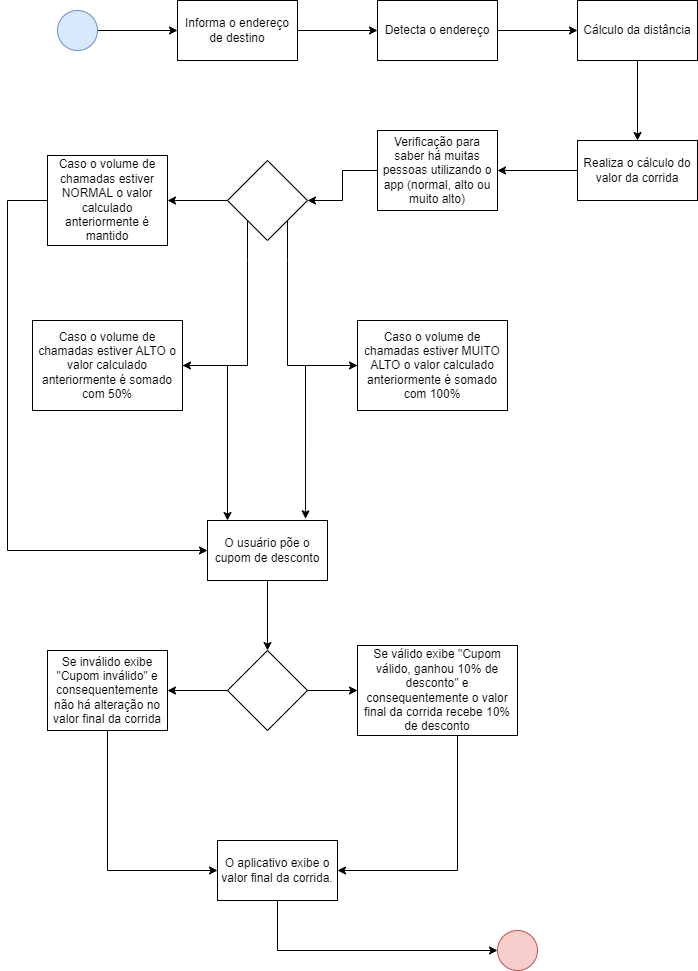

The diagram above was exported from draw.io. Its source (the exported page's mxGraphModel, read from the mxfile embedded in the PNG):
<mxGraphModel dx="782" dy="475" grid="1" gridSize="10" guides="1" tooltips="1" connect="1" arrows="1" fold="1" page="1" pageScale="1" pageWidth="827" pageHeight="1169" math="0" shadow="0">
  <root>
    <mxCell id="0" />
    <mxCell id="1" parent="0" />
    <mxCell id="SB7eXaxYTU_Xx1eLSMRo-5" value="" style="edgeStyle=orthogonalEdgeStyle;rounded=0;orthogonalLoop=1;jettySize=auto;html=1;" edge="1" parent="1" source="SB7eXaxYTU_Xx1eLSMRo-1" target="SB7eXaxYTU_Xx1eLSMRo-4">
      <mxGeometry relative="1" as="geometry" />
    </mxCell>
    <mxCell id="SB7eXaxYTU_Xx1eLSMRo-1" value="" style="ellipse;whiteSpace=wrap;html=1;aspect=fixed;fillColor=#dae8fc;strokeColor=#6c8ebf;" vertex="1" parent="1">
      <mxGeometry x="80" y="40" width="40" height="40" as="geometry" />
    </mxCell>
    <mxCell id="SB7eXaxYTU_Xx1eLSMRo-2" value="" style="ellipse;whiteSpace=wrap;html=1;aspect=fixed;fillColor=#f8cecc;strokeColor=#b85450;" vertex="1" parent="1">
      <mxGeometry x="520" y="960" width="40" height="40" as="geometry" />
    </mxCell>
    <mxCell id="SB7eXaxYTU_Xx1eLSMRo-7" value="" style="edgeStyle=orthogonalEdgeStyle;rounded=0;orthogonalLoop=1;jettySize=auto;html=1;" edge="1" parent="1" source="SB7eXaxYTU_Xx1eLSMRo-4" target="SB7eXaxYTU_Xx1eLSMRo-6">
      <mxGeometry relative="1" as="geometry" />
    </mxCell>
    <mxCell id="SB7eXaxYTU_Xx1eLSMRo-4" value="Informa o endereço de destino" style="whiteSpace=wrap;html=1;" vertex="1" parent="1">
      <mxGeometry x="200" y="30" width="120" height="60" as="geometry" />
    </mxCell>
    <mxCell id="SB7eXaxYTU_Xx1eLSMRo-9" value="" style="edgeStyle=orthogonalEdgeStyle;rounded=0;orthogonalLoop=1;jettySize=auto;html=1;" edge="1" parent="1" source="SB7eXaxYTU_Xx1eLSMRo-6" target="SB7eXaxYTU_Xx1eLSMRo-8">
      <mxGeometry relative="1" as="geometry" />
    </mxCell>
    <mxCell id="SB7eXaxYTU_Xx1eLSMRo-6" value="Detecta o endereço" style="whiteSpace=wrap;html=1;" vertex="1" parent="1">
      <mxGeometry x="400" y="30" width="120" height="60" as="geometry" />
    </mxCell>
    <mxCell id="SB7eXaxYTU_Xx1eLSMRo-11" value="" style="edgeStyle=orthogonalEdgeStyle;rounded=0;orthogonalLoop=1;jettySize=auto;html=1;" edge="1" parent="1" source="SB7eXaxYTU_Xx1eLSMRo-8" target="SB7eXaxYTU_Xx1eLSMRo-10">
      <mxGeometry relative="1" as="geometry" />
    </mxCell>
    <mxCell id="SB7eXaxYTU_Xx1eLSMRo-8" value="Cálculo da distância" style="whiteSpace=wrap;html=1;" vertex="1" parent="1">
      <mxGeometry x="600" y="30" width="120" height="60" as="geometry" />
    </mxCell>
    <mxCell id="SB7eXaxYTU_Xx1eLSMRo-13" value="" style="edgeStyle=orthogonalEdgeStyle;rounded=0;orthogonalLoop=1;jettySize=auto;html=1;" edge="1" parent="1" source="SB7eXaxYTU_Xx1eLSMRo-10" target="SB7eXaxYTU_Xx1eLSMRo-12">
      <mxGeometry relative="1" as="geometry" />
    </mxCell>
    <mxCell id="SB7eXaxYTU_Xx1eLSMRo-10" value="Realiza o cálculo do valor da corrida" style="whiteSpace=wrap;html=1;" vertex="1" parent="1">
      <mxGeometry x="600" y="170" width="120" height="60" as="geometry" />
    </mxCell>
    <mxCell id="SB7eXaxYTU_Xx1eLSMRo-17" value="" style="edgeStyle=orthogonalEdgeStyle;rounded=0;orthogonalLoop=1;jettySize=auto;html=1;" edge="1" parent="1" source="SB7eXaxYTU_Xx1eLSMRo-12" target="SB7eXaxYTU_Xx1eLSMRo-16">
      <mxGeometry relative="1" as="geometry" />
    </mxCell>
    <mxCell id="SB7eXaxYTU_Xx1eLSMRo-12" value="Verificação para saber há muitas pessoas utilizando o app (normal, alto ou muito alto)" style="whiteSpace=wrap;html=1;" vertex="1" parent="1">
      <mxGeometry x="400" y="160" width="120" height="80" as="geometry" />
    </mxCell>
    <mxCell id="SB7eXaxYTU_Xx1eLSMRo-19" value="" style="edgeStyle=orthogonalEdgeStyle;rounded=0;orthogonalLoop=1;jettySize=auto;html=1;" edge="1" parent="1" source="SB7eXaxYTU_Xx1eLSMRo-16" target="SB7eXaxYTU_Xx1eLSMRo-18">
      <mxGeometry relative="1" as="geometry" />
    </mxCell>
    <mxCell id="SB7eXaxYTU_Xx1eLSMRo-21" value="" style="edgeStyle=orthogonalEdgeStyle;rounded=0;orthogonalLoop=1;jettySize=auto;html=1;" edge="1" parent="1" source="SB7eXaxYTU_Xx1eLSMRo-16" target="SB7eXaxYTU_Xx1eLSMRo-20">
      <mxGeometry relative="1" as="geometry">
        <Array as="points">
          <mxPoint x="270" y="290" />
          <mxPoint x="270" y="290" />
        </Array>
      </mxGeometry>
    </mxCell>
    <mxCell id="SB7eXaxYTU_Xx1eLSMRo-16" value="" style="rhombus;whiteSpace=wrap;html=1;" vertex="1" parent="1">
      <mxGeometry x="250" y="190" width="80" height="80" as="geometry" />
    </mxCell>
    <mxCell id="SB7eXaxYTU_Xx1eLSMRo-28" style="edgeStyle=orthogonalEdgeStyle;rounded=0;orthogonalLoop=1;jettySize=auto;html=1;entryX=0;entryY=0.5;entryDx=0;entryDy=0;" edge="1" parent="1" source="SB7eXaxYTU_Xx1eLSMRo-18" target="SB7eXaxYTU_Xx1eLSMRo-25">
      <mxGeometry relative="1" as="geometry">
        <Array as="points">
          <mxPoint x="30" y="230" />
          <mxPoint x="30" y="580" />
        </Array>
      </mxGeometry>
    </mxCell>
    <mxCell id="SB7eXaxYTU_Xx1eLSMRo-18" value="Caso o volume de chamadas estiver NORMAL o valor calculado anteriormente é mantido" style="whiteSpace=wrap;html=1;" vertex="1" parent="1">
      <mxGeometry x="70" y="185" width="120" height="90" as="geometry" />
    </mxCell>
    <mxCell id="SB7eXaxYTU_Xx1eLSMRo-26" value="" style="edgeStyle=orthogonalEdgeStyle;rounded=0;orthogonalLoop=1;jettySize=auto;html=1;" edge="1" parent="1" source="SB7eXaxYTU_Xx1eLSMRo-20" target="SB7eXaxYTU_Xx1eLSMRo-25">
      <mxGeometry relative="1" as="geometry">
        <Array as="points">
          <mxPoint x="250" y="395" />
        </Array>
      </mxGeometry>
    </mxCell>
    <mxCell id="SB7eXaxYTU_Xx1eLSMRo-20" value="Caso o volume de chamadas estiver ALTO o valor calculado anteriormente é somado com 50%" style="whiteSpace=wrap;html=1;" vertex="1" parent="1">
      <mxGeometry x="55" y="350" width="150" height="90" as="geometry" />
    </mxCell>
    <mxCell id="SB7eXaxYTU_Xx1eLSMRo-22" value="" style="edgeStyle=orthogonalEdgeStyle;rounded=0;orthogonalLoop=1;jettySize=auto;html=1;" edge="1" parent="1" target="SB7eXaxYTU_Xx1eLSMRo-23">
      <mxGeometry relative="1" as="geometry">
        <mxPoint x="310" y="250" as="sourcePoint" />
        <Array as="points">
          <mxPoint x="310" y="290" />
          <mxPoint x="310" y="290" />
        </Array>
      </mxGeometry>
    </mxCell>
    <mxCell id="SB7eXaxYTU_Xx1eLSMRo-27" style="edgeStyle=orthogonalEdgeStyle;rounded=0;orthogonalLoop=1;jettySize=auto;html=1;entryX=0.817;entryY=-0.028;entryDx=0;entryDy=0;entryPerimeter=0;" edge="1" parent="1" source="SB7eXaxYTU_Xx1eLSMRo-23" target="SB7eXaxYTU_Xx1eLSMRo-25">
      <mxGeometry relative="1" as="geometry" />
    </mxCell>
    <mxCell id="SB7eXaxYTU_Xx1eLSMRo-23" value="Caso o volume de chamadas estiver MUITO ALTO o valor calculado anteriormente é somado com 100%" style="whiteSpace=wrap;html=1;" vertex="1" parent="1">
      <mxGeometry x="380" y="350" width="150" height="90" as="geometry" />
    </mxCell>
    <mxCell id="SB7eXaxYTU_Xx1eLSMRo-30" value="" style="edgeStyle=orthogonalEdgeStyle;rounded=0;orthogonalLoop=1;jettySize=auto;html=1;" edge="1" parent="1" source="SB7eXaxYTU_Xx1eLSMRo-25" target="SB7eXaxYTU_Xx1eLSMRo-29">
      <mxGeometry relative="1" as="geometry" />
    </mxCell>
    <mxCell id="SB7eXaxYTU_Xx1eLSMRo-25" value="O usuário põe o cupom de desconto" style="whiteSpace=wrap;html=1;" vertex="1" parent="1">
      <mxGeometry x="230" y="550" width="120" height="60" as="geometry" />
    </mxCell>
    <mxCell id="SB7eXaxYTU_Xx1eLSMRo-32" value="" style="edgeStyle=orthogonalEdgeStyle;rounded=0;orthogonalLoop=1;jettySize=auto;html=1;" edge="1" parent="1" source="SB7eXaxYTU_Xx1eLSMRo-29" target="SB7eXaxYTU_Xx1eLSMRo-31">
      <mxGeometry relative="1" as="geometry" />
    </mxCell>
    <mxCell id="SB7eXaxYTU_Xx1eLSMRo-34" value="" style="edgeStyle=orthogonalEdgeStyle;rounded=0;orthogonalLoop=1;jettySize=auto;html=1;" edge="1" parent="1" source="SB7eXaxYTU_Xx1eLSMRo-29" target="SB7eXaxYTU_Xx1eLSMRo-33">
      <mxGeometry relative="1" as="geometry" />
    </mxCell>
    <mxCell id="SB7eXaxYTU_Xx1eLSMRo-29" value="" style="rhombus;whiteSpace=wrap;html=1;" vertex="1" parent="1">
      <mxGeometry x="250" y="680" width="80" height="80" as="geometry" />
    </mxCell>
    <mxCell id="SB7eXaxYTU_Xx1eLSMRo-36" value="" style="edgeStyle=orthogonalEdgeStyle;rounded=0;orthogonalLoop=1;jettySize=auto;html=1;" edge="1" parent="1" source="SB7eXaxYTU_Xx1eLSMRo-31" target="SB7eXaxYTU_Xx1eLSMRo-35">
      <mxGeometry relative="1" as="geometry">
        <Array as="points">
          <mxPoint x="130" y="900" />
        </Array>
      </mxGeometry>
    </mxCell>
    <mxCell id="SB7eXaxYTU_Xx1eLSMRo-31" value="Se inválido exibe &quot;Cupom inválido&quot; e consequentemente não há alteração no valor final da corrida" style="whiteSpace=wrap;html=1;" vertex="1" parent="1">
      <mxGeometry x="70" y="680" width="120" height="80" as="geometry" />
    </mxCell>
    <mxCell id="SB7eXaxYTU_Xx1eLSMRo-37" style="edgeStyle=orthogonalEdgeStyle;rounded=0;orthogonalLoop=1;jettySize=auto;html=1;entryX=1;entryY=0.5;entryDx=0;entryDy=0;" edge="1" parent="1" source="SB7eXaxYTU_Xx1eLSMRo-33" target="SB7eXaxYTU_Xx1eLSMRo-35">
      <mxGeometry relative="1" as="geometry">
        <Array as="points">
          <mxPoint x="480" y="900" />
        </Array>
      </mxGeometry>
    </mxCell>
    <mxCell id="SB7eXaxYTU_Xx1eLSMRo-33" value="Se válido exibe &quot;Cupom válido, ganhou 10% de desconto&quot; e consequentemente o valor final da corrida recebe 10% de desconto" style="whiteSpace=wrap;html=1;" vertex="1" parent="1">
      <mxGeometry x="380" y="675" width="160" height="90" as="geometry" />
    </mxCell>
    <mxCell id="SB7eXaxYTU_Xx1eLSMRo-38" style="edgeStyle=orthogonalEdgeStyle;rounded=0;orthogonalLoop=1;jettySize=auto;html=1;entryX=0;entryY=0.5;entryDx=0;entryDy=0;" edge="1" parent="1" source="SB7eXaxYTU_Xx1eLSMRo-35" target="SB7eXaxYTU_Xx1eLSMRo-2">
      <mxGeometry relative="1" as="geometry">
        <Array as="points">
          <mxPoint x="300" y="980" />
        </Array>
      </mxGeometry>
    </mxCell>
    <mxCell id="SB7eXaxYTU_Xx1eLSMRo-35" value="O aplicativo exibe o valor final da corrida." style="whiteSpace=wrap;html=1;" vertex="1" parent="1">
      <mxGeometry x="240" y="870" width="120" height="60" as="geometry" />
    </mxCell>
  </root>
</mxGraphModel>